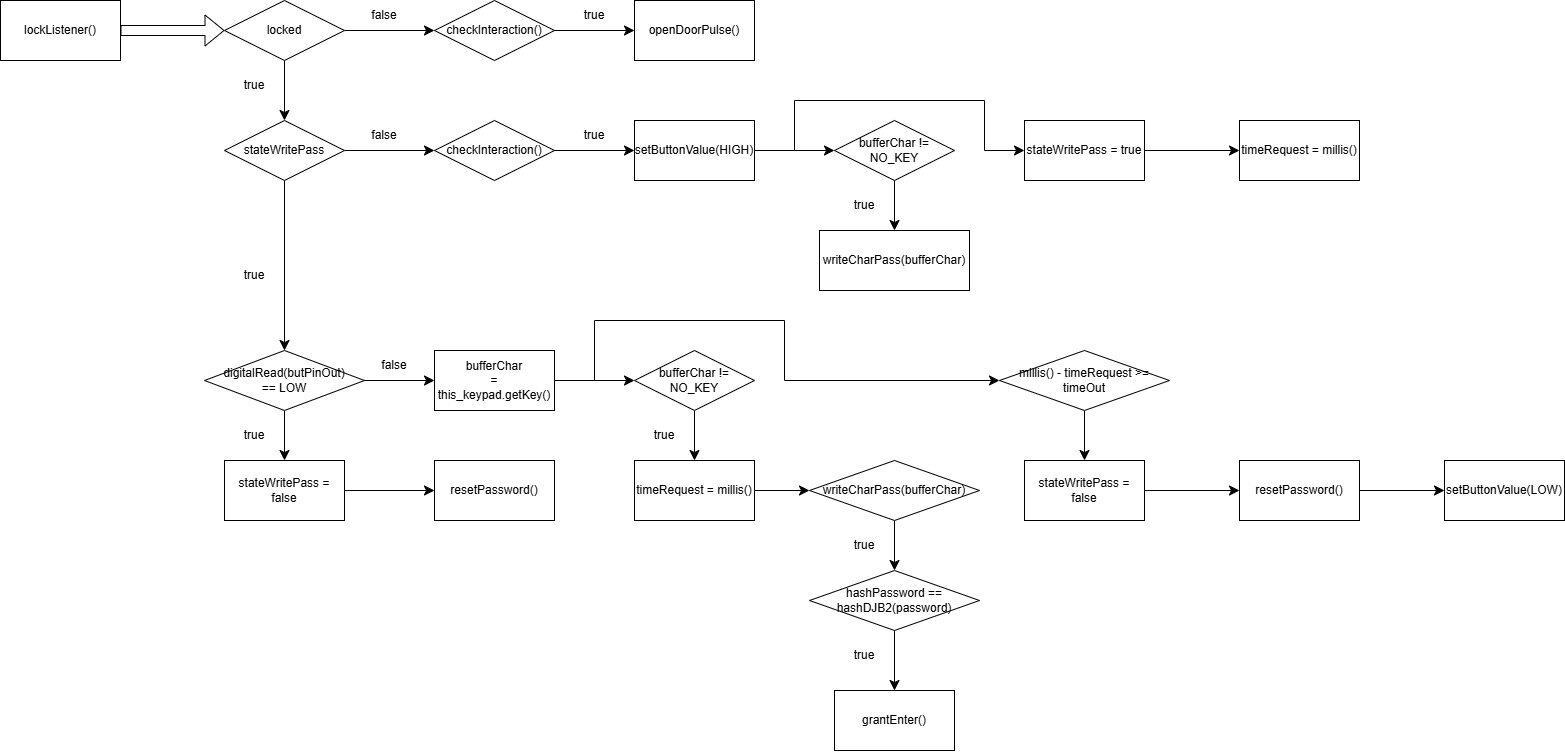

The diagram above was exported from draw.io. Its source (the exported page's mxGraphModel, read from the mxfile embedded in the PNG):
<mxGraphModel dx="3142" dy="1860" grid="1" gridSize="10" guides="1" tooltips="1" connect="1" arrows="1" fold="1" page="1" pageScale="1" pageWidth="1654" pageHeight="1169" math="0" shadow="0">
  <root>
    <mxCell id="0" />
    <mxCell id="1" parent="0" />
    <mxCell id="9E2A6xrvIdtaeiz_ZqQJ-3" edge="1" parent="1" source="9E2A6xrvIdtaeiz_ZqQJ-1" style="edgeStyle=none;curved=1;rounded=0;orthogonalLoop=1;jettySize=auto;html=1;exitX=1;exitY=0.5;exitDx=0;exitDy=0;entryX=0;entryY=0.5;entryDx=0;entryDy=0;fontSize=12;shape=flexArrow;fillColor=#FFFFFF;" target="9E2A6xrvIdtaeiz_ZqQJ-2">
      <mxGeometry relative="1" as="geometry" />
    </mxCell>
    <mxCell id="9E2A6xrvIdtaeiz_ZqQJ-1" parent="1" style="rounded=0;whiteSpace=wrap;html=1;" value="lockListener()" vertex="1">
      <mxGeometry height="60" width="120" x="56" y="60" as="geometry" />
    </mxCell>
    <mxCell id="9E2A6xrvIdtaeiz_ZqQJ-8" edge="1" parent="1" source="9E2A6xrvIdtaeiz_ZqQJ-2" style="edgeStyle=none;curved=1;rounded=0;orthogonalLoop=1;jettySize=auto;html=1;exitX=1;exitY=0.5;exitDx=0;exitDy=0;entryX=0;entryY=0.5;entryDx=0;entryDy=0;fontSize=12;startSize=8;endSize=8;" target="9E2A6xrvIdtaeiz_ZqQJ-7">
      <mxGeometry relative="1" as="geometry" />
    </mxCell>
    <mxCell id="9E2A6xrvIdtaeiz_ZqQJ-15" edge="1" parent="1" source="9E2A6xrvIdtaeiz_ZqQJ-2" style="edgeStyle=none;curved=1;rounded=0;orthogonalLoop=1;jettySize=auto;html=1;exitX=0.5;exitY=1;exitDx=0;exitDy=0;entryX=0.5;entryY=0;entryDx=0;entryDy=0;fontSize=12;startSize=8;endSize=8;" target="9E2A6xrvIdtaeiz_ZqQJ-14">
      <mxGeometry relative="1" as="geometry" />
    </mxCell>
    <mxCell id="9E2A6xrvIdtaeiz_ZqQJ-2" parent="1" style="rhombus;whiteSpace=wrap;html=1;" value="locked" vertex="1">
      <mxGeometry height="60" width="120" x="280" y="60" as="geometry" />
    </mxCell>
    <mxCell id="9E2A6xrvIdtaeiz_ZqQJ-10" edge="1" parent="1" source="9E2A6xrvIdtaeiz_ZqQJ-7" style="edgeStyle=none;curved=1;rounded=0;orthogonalLoop=1;jettySize=auto;html=1;exitX=1;exitY=0.5;exitDx=0;exitDy=0;entryX=0;entryY=0.5;entryDx=0;entryDy=0;fontSize=12;startSize=8;endSize=8;" target="9E2A6xrvIdtaeiz_ZqQJ-9">
      <mxGeometry relative="1" as="geometry" />
    </mxCell>
    <mxCell id="9E2A6xrvIdtaeiz_ZqQJ-7" parent="1" style="rhombus;whiteSpace=wrap;html=1;" value="checkInteraction()" vertex="1">
      <mxGeometry height="60" width="120" x="490" y="60" as="geometry" />
    </mxCell>
    <mxCell id="9E2A6xrvIdtaeiz_ZqQJ-9" parent="1" style="rounded=0;whiteSpace=wrap;html=1;" value="openDoorPulse()" vertex="1">
      <mxGeometry height="60" width="120" x="690" y="60" as="geometry" />
    </mxCell>
    <mxCell id="9E2A6xrvIdtaeiz_ZqQJ-11" parent="1" style="text;html=1;whiteSpace=wrap;strokeColor=none;fillColor=none;align=center;verticalAlign=middle;rounded=0;" value="false" vertex="1">
      <mxGeometry height="30" width="60" x="410" y="60" as="geometry" />
    </mxCell>
    <mxCell id="9E2A6xrvIdtaeiz_ZqQJ-12" parent="1" style="text;html=1;whiteSpace=wrap;strokeColor=none;fillColor=none;align=center;verticalAlign=middle;rounded=0;" value="true" vertex="1">
      <mxGeometry height="30" width="60" x="620" y="60" as="geometry" />
    </mxCell>
    <mxCell id="9E2A6xrvIdtaeiz_ZqQJ-19" edge="1" parent="1" source="9E2A6xrvIdtaeiz_ZqQJ-14" style="edgeStyle=none;curved=1;rounded=0;orthogonalLoop=1;jettySize=auto;html=1;exitX=1;exitY=0.5;exitDx=0;exitDy=0;entryX=0;entryY=0.5;entryDx=0;entryDy=0;fontSize=12;startSize=8;endSize=8;" target="9E2A6xrvIdtaeiz_ZqQJ-17">
      <mxGeometry relative="1" as="geometry" />
    </mxCell>
    <mxCell id="oqvh1cJtSJ8sTTx62qWw-20" edge="1" parent="1" source="9E2A6xrvIdtaeiz_ZqQJ-14" style="edgeStyle=none;curved=1;rounded=0;orthogonalLoop=1;jettySize=auto;html=1;exitX=0.5;exitY=1;exitDx=0;exitDy=0;entryX=0.5;entryY=0;entryDx=0;entryDy=0;fontSize=12;startSize=8;endSize=8;" target="oqvh1cJtSJ8sTTx62qWw-19">
      <mxGeometry relative="1" as="geometry" />
    </mxCell>
    <mxCell id="9E2A6xrvIdtaeiz_ZqQJ-14" parent="1" style="rhombus;whiteSpace=wrap;html=1;" value="stateWritePass" vertex="1">
      <mxGeometry height="60" width="120" x="280" y="180" as="geometry" />
    </mxCell>
    <mxCell id="9E2A6xrvIdtaeiz_ZqQJ-16" parent="1" style="text;html=1;whiteSpace=wrap;strokeColor=none;fillColor=none;align=center;verticalAlign=middle;rounded=0;" value="true" vertex="1">
      <mxGeometry height="30" width="60" x="280" y="130" as="geometry" />
    </mxCell>
    <mxCell id="oqvh1cJtSJ8sTTx62qWw-2" edge="1" parent="1" source="9E2A6xrvIdtaeiz_ZqQJ-17" style="edgeStyle=none;curved=1;rounded=0;orthogonalLoop=1;jettySize=auto;html=1;exitX=1;exitY=0.5;exitDx=0;exitDy=0;entryX=0;entryY=0.5;entryDx=0;entryDy=0;fontSize=12;startSize=8;endSize=8;" target="oqvh1cJtSJ8sTTx62qWw-1">
      <mxGeometry relative="1" as="geometry" />
    </mxCell>
    <mxCell id="9E2A6xrvIdtaeiz_ZqQJ-17" parent="1" style="rhombus;whiteSpace=wrap;html=1;" value="checkInteraction()" vertex="1">
      <mxGeometry height="60" width="120" x="490" y="180" as="geometry" />
    </mxCell>
    <mxCell id="9E2A6xrvIdtaeiz_ZqQJ-21" parent="1" style="text;html=1;whiteSpace=wrap;strokeColor=none;fillColor=none;align=center;verticalAlign=middle;rounded=0;" value="false" vertex="1">
      <mxGeometry height="30" width="60" x="410" y="180" as="geometry" />
    </mxCell>
    <mxCell id="oqvh1cJtSJ8sTTx62qWw-6" edge="1" parent="1" source="oqvh1cJtSJ8sTTx62qWw-1" style="edgeStyle=none;curved=1;rounded=0;orthogonalLoop=1;jettySize=auto;html=1;exitX=1;exitY=0.5;exitDx=0;exitDy=0;fontSize=12;startSize=8;endSize=8;" target="oqvh1cJtSJ8sTTx62qWw-5">
      <mxGeometry relative="1" as="geometry" />
    </mxCell>
    <mxCell id="oqvh1cJtSJ8sTTx62qWw-55" edge="1" parent="1" source="oqvh1cJtSJ8sTTx62qWw-1" style="edgeStyle=orthogonalEdgeStyle;rounded=0;orthogonalLoop=1;jettySize=auto;html=1;exitX=1;exitY=0.5;exitDx=0;exitDy=0;entryX=0;entryY=0.5;entryDx=0;entryDy=0;fontSize=12;startSize=8;endSize=8;" target="oqvh1cJtSJ8sTTx62qWw-13">
      <mxGeometry relative="1" as="geometry">
        <Array as="points">
          <mxPoint x="850" y="210" />
          <mxPoint x="850" y="160" />
          <mxPoint x="1040" y="160" />
          <mxPoint x="1040" y="210" />
        </Array>
      </mxGeometry>
    </mxCell>
    <mxCell id="oqvh1cJtSJ8sTTx62qWw-1" parent="1" style="rounded=0;whiteSpace=wrap;html=1;" value="setButtonValue(HIGH)" vertex="1">
      <mxGeometry height="60" width="120" x="690" y="180" as="geometry" />
    </mxCell>
    <mxCell id="oqvh1cJtSJ8sTTx62qWw-3" parent="1" style="text;html=1;whiteSpace=wrap;strokeColor=none;fillColor=none;align=center;verticalAlign=middle;rounded=0;" value="true" vertex="1">
      <mxGeometry height="30" width="60" x="620" y="180" as="geometry" />
    </mxCell>
    <mxCell id="oqvh1cJtSJ8sTTx62qWw-10" edge="1" parent="1" source="oqvh1cJtSJ8sTTx62qWw-5" style="edgeStyle=none;curved=1;rounded=0;orthogonalLoop=1;jettySize=auto;html=1;exitX=0.5;exitY=1;exitDx=0;exitDy=0;entryX=0.5;entryY=0;entryDx=0;entryDy=0;fontSize=12;startSize=8;endSize=8;" target="oqvh1cJtSJ8sTTx62qWw-7">
      <mxGeometry relative="1" as="geometry" />
    </mxCell>
    <mxCell id="oqvh1cJtSJ8sTTx62qWw-5" parent="1" style="rhombus;whiteSpace=wrap;html=1;" value="bufferChar != NO_KEY" vertex="1">
      <mxGeometry height="60" width="120" x="890" y="180" as="geometry" />
    </mxCell>
    <mxCell id="oqvh1cJtSJ8sTTx62qWw-7" parent="1" style="rounded=0;whiteSpace=wrap;html=1;" value="writeCharPass(bufferChar)" vertex="1">
      <mxGeometry height="60" width="150" x="875" y="290" as="geometry" />
    </mxCell>
    <mxCell id="oqvh1cJtSJ8sTTx62qWw-12" parent="1" style="text;html=1;whiteSpace=wrap;strokeColor=none;fillColor=none;align=center;verticalAlign=middle;rounded=0;" value="true" vertex="1">
      <mxGeometry height="30" width="60" x="890" y="250" as="geometry" />
    </mxCell>
    <mxCell id="oqvh1cJtSJ8sTTx62qWw-17" edge="1" parent="1" source="oqvh1cJtSJ8sTTx62qWw-13" style="edgeStyle=none;curved=1;rounded=0;orthogonalLoop=1;jettySize=auto;html=1;exitX=1;exitY=0.5;exitDx=0;exitDy=0;entryX=0;entryY=0.5;entryDx=0;entryDy=0;fontSize=12;startSize=8;endSize=8;" target="oqvh1cJtSJ8sTTx62qWw-16">
      <mxGeometry relative="1" as="geometry" />
    </mxCell>
    <mxCell id="oqvh1cJtSJ8sTTx62qWw-13" parent="1" style="rounded=0;whiteSpace=wrap;html=1;" value="stateWritePass = true" vertex="1">
      <mxGeometry height="60" width="120" x="1080" y="180" as="geometry" />
    </mxCell>
    <mxCell id="oqvh1cJtSJ8sTTx62qWw-16" parent="1" style="rounded=0;whiteSpace=wrap;html=1;" value="timeRequest = millis()" vertex="1">
      <mxGeometry height="60" width="120" x="1295" y="180" as="geometry" />
    </mxCell>
    <mxCell id="oqvh1cJtSJ8sTTx62qWw-33" edge="1" parent="1" source="oqvh1cJtSJ8sTTx62qWw-19" style="edgeStyle=none;curved=1;rounded=0;orthogonalLoop=1;jettySize=auto;html=1;exitX=0.5;exitY=1;exitDx=0;exitDy=0;entryX=0.5;entryY=0;entryDx=0;entryDy=0;fontSize=12;startSize=8;endSize=8;" target="oqvh1cJtSJ8sTTx62qWw-22">
      <mxGeometry relative="1" as="geometry" />
    </mxCell>
    <mxCell id="oqvh1cJtSJ8sTTx62qWw-19" parent="1" style="rhombus;whiteSpace=wrap;html=1;" value="digitalRead(butPinOut)&lt;div&gt;==&amp;nbsp;&lt;span style=&quot;background-color: transparent; color: light-dark(rgb(0, 0, 0), rgb(255, 255, 255));&quot;&gt;LOW&lt;/span&gt;&lt;/div&gt;" vertex="1">
      <mxGeometry height="60" width="160" x="260" y="410" as="geometry" />
    </mxCell>
    <mxCell id="oqvh1cJtSJ8sTTx62qWw-21" parent="1" style="text;html=1;whiteSpace=wrap;strokeColor=none;fillColor=none;align=center;verticalAlign=middle;rounded=0;" value="true" vertex="1">
      <mxGeometry height="30" width="60" x="280" y="320" as="geometry" />
    </mxCell>
    <mxCell id="oqvh1cJtSJ8sTTx62qWw-34" edge="1" parent="1" source="oqvh1cJtSJ8sTTx62qWw-22" style="edgeStyle=none;curved=1;rounded=0;orthogonalLoop=1;jettySize=auto;html=1;exitX=1;exitY=0.5;exitDx=0;exitDy=0;entryX=0;entryY=0.5;entryDx=0;entryDy=0;fontSize=12;startSize=8;endSize=8;" target="oqvh1cJtSJ8sTTx62qWw-25">
      <mxGeometry relative="1" as="geometry" />
    </mxCell>
    <mxCell id="oqvh1cJtSJ8sTTx62qWw-22" parent="1" style="rounded=0;whiteSpace=wrap;html=1;" value="stateWritePass = false" vertex="1">
      <mxGeometry height="60" width="120" x="280" y="520" as="geometry" />
    </mxCell>
    <mxCell id="oqvh1cJtSJ8sTTx62qWw-24" parent="1" style="text;html=1;whiteSpace=wrap;strokeColor=none;fillColor=none;align=center;verticalAlign=middle;rounded=0;" value="true" vertex="1">
      <mxGeometry height="30" width="60" x="280" y="480" as="geometry" />
    </mxCell>
    <mxCell id="oqvh1cJtSJ8sTTx62qWw-25" parent="1" style="rounded=0;whiteSpace=wrap;html=1;" value="resetPassword()" vertex="1">
      <mxGeometry height="60" width="120" x="490" y="520" as="geometry" />
    </mxCell>
    <mxCell id="oqvh1cJtSJ8sTTx62qWw-47" edge="1" parent="1" source="oqvh1cJtSJ8sTTx62qWw-28" style="edgeStyle=none;curved=1;rounded=0;orthogonalLoop=1;jettySize=auto;html=1;exitX=1;exitY=0.5;exitDx=0;exitDy=0;entryX=0;entryY=0.5;entryDx=0;entryDy=0;fontSize=12;startSize=8;endSize=8;" target="oqvh1cJtSJ8sTTx62qWw-46">
      <mxGeometry relative="1" as="geometry" />
    </mxCell>
    <mxCell id="oqvh1cJtSJ8sTTx62qWw-53" edge="1" parent="1" source="oqvh1cJtSJ8sTTx62qWw-28" style="edgeStyle=orthogonalEdgeStyle;rounded=0;orthogonalLoop=1;jettySize=auto;html=1;exitX=1;exitY=0.5;exitDx=0;exitDy=0;entryX=0;entryY=0.5;entryDx=0;entryDy=0;fontSize=12;startSize=8;endSize=8;" target="oqvh1cJtSJ8sTTx62qWw-57">
      <mxGeometry relative="1" as="geometry">
        <Array as="points">
          <mxPoint x="650" y="440" />
          <mxPoint x="650" y="380" />
          <mxPoint x="840" y="380" />
          <mxPoint x="840" y="440" />
        </Array>
        <mxPoint x="1080" y="439.9999999999998" as="targetPoint" />
      </mxGeometry>
    </mxCell>
    <mxCell id="oqvh1cJtSJ8sTTx62qWw-28" parent="1" style="rounded=0;whiteSpace=wrap;html=1;" value="bufferChar&lt;div&gt;=&lt;/div&gt;&lt;div&gt;this_keypad.getKey()&lt;/div&gt;" vertex="1">
      <mxGeometry height="60" width="120" x="490" y="410" as="geometry" />
    </mxCell>
    <mxCell id="oqvh1cJtSJ8sTTx62qWw-32" edge="1" parent="1" source="oqvh1cJtSJ8sTTx62qWw-31" style="edgeStyle=none;curved=1;rounded=0;orthogonalLoop=1;jettySize=auto;html=1;exitX=0;exitY=1;exitDx=0;exitDy=0;entryX=0;entryY=0.5;entryDx=0;entryDy=0;fontSize=12;startSize=8;endSize=8;" target="oqvh1cJtSJ8sTTx62qWw-28">
      <mxGeometry relative="1" as="geometry" />
    </mxCell>
    <mxCell id="oqvh1cJtSJ8sTTx62qWw-31" parent="1" style="text;html=1;whiteSpace=wrap;strokeColor=none;fillColor=none;align=center;verticalAlign=middle;rounded=0;" value="false" vertex="1">
      <mxGeometry height="30" width="60" x="420" y="410" as="geometry" />
    </mxCell>
    <mxCell id="oqvh1cJtSJ8sTTx62qWw-38" edge="1" parent="1" source="oqvh1cJtSJ8sTTx62qWw-35" style="edgeStyle=none;curved=1;rounded=0;orthogonalLoop=1;jettySize=auto;html=1;exitX=1;exitY=0.5;exitDx=0;exitDy=0;fontSize=12;startSize=8;endSize=8;entryX=0;entryY=0.5;entryDx=0;entryDy=0;" target="oqvh1cJtSJ8sTTx62qWw-37">
      <mxGeometry relative="1" as="geometry">
        <mxPoint x="860" y="550" as="targetPoint" />
      </mxGeometry>
    </mxCell>
    <mxCell id="oqvh1cJtSJ8sTTx62qWw-35" parent="1" style="rounded=0;whiteSpace=wrap;html=1;" value="timeRequest = millis()" vertex="1">
      <mxGeometry height="60" width="120" x="690" y="520" as="geometry" />
    </mxCell>
    <mxCell id="oqvh1cJtSJ8sTTx62qWw-40" edge="1" parent="1" source="oqvh1cJtSJ8sTTx62qWw-37" style="edgeStyle=none;curved=1;rounded=0;orthogonalLoop=1;jettySize=auto;html=1;exitX=0.5;exitY=1;exitDx=0;exitDy=0;fontSize=12;startSize=8;endSize=8;" target="oqvh1cJtSJ8sTTx62qWw-39">
      <mxGeometry relative="1" as="geometry" />
    </mxCell>
    <mxCell id="oqvh1cJtSJ8sTTx62qWw-37" parent="1" style="rhombus;whiteSpace=wrap;html=1;" value="writeCharPass(bufferChar)" vertex="1">
      <mxGeometry height="60" width="170" x="865" y="520" as="geometry" />
    </mxCell>
    <mxCell id="oqvh1cJtSJ8sTTx62qWw-43" edge="1" parent="1" source="oqvh1cJtSJ8sTTx62qWw-39" style="edgeStyle=none;curved=1;rounded=0;orthogonalLoop=1;jettySize=auto;html=1;exitX=0.5;exitY=1;exitDx=0;exitDy=0;entryX=0.5;entryY=0;entryDx=0;entryDy=0;fontSize=12;startSize=8;endSize=8;" target="oqvh1cJtSJ8sTTx62qWw-42">
      <mxGeometry relative="1" as="geometry" />
    </mxCell>
    <mxCell id="oqvh1cJtSJ8sTTx62qWw-39" parent="1" style="rhombus;whiteSpace=wrap;html=1;" value="hashPassword == hashDJB2(password)" vertex="1">
      <mxGeometry height="60" width="170" x="865" y="630" as="geometry" />
    </mxCell>
    <mxCell id="oqvh1cJtSJ8sTTx62qWw-41" parent="1" style="text;html=1;whiteSpace=wrap;strokeColor=none;fillColor=none;align=center;verticalAlign=middle;rounded=0;" value="true" vertex="1">
      <mxGeometry height="30" width="60" x="890" y="590" as="geometry" />
    </mxCell>
    <mxCell id="oqvh1cJtSJ8sTTx62qWw-42" parent="1" style="rounded=0;whiteSpace=wrap;html=1;" value="grantEnter()" vertex="1">
      <mxGeometry height="60" width="120" x="890" y="750" as="geometry" />
    </mxCell>
    <mxCell id="oqvh1cJtSJ8sTTx62qWw-44" parent="1" style="text;html=1;whiteSpace=wrap;strokeColor=none;fillColor=none;align=center;verticalAlign=middle;rounded=0;" value="true" vertex="1">
      <mxGeometry height="30" width="60" x="890" y="700" as="geometry" />
    </mxCell>
    <mxCell id="oqvh1cJtSJ8sTTx62qWw-50" edge="1" parent="1" source="oqvh1cJtSJ8sTTx62qWw-46" style="edgeStyle=none;curved=1;rounded=0;orthogonalLoop=1;jettySize=auto;html=1;exitX=0.5;exitY=1;exitDx=0;exitDy=0;entryX=0.5;entryY=0;entryDx=0;entryDy=0;fontSize=12;startSize=8;endSize=8;" target="oqvh1cJtSJ8sTTx62qWw-35">
      <mxGeometry relative="1" as="geometry" />
    </mxCell>
    <mxCell id="oqvh1cJtSJ8sTTx62qWw-46" parent="1" style="rhombus;whiteSpace=wrap;html=1;" value="bufferChar != NO_KEY" vertex="1">
      <mxGeometry height="60" width="120" x="690" y="410" as="geometry" />
    </mxCell>
    <mxCell id="oqvh1cJtSJ8sTTx62qWw-49" parent="1" style="text;html=1;whiteSpace=wrap;strokeColor=none;fillColor=none;align=center;verticalAlign=middle;rounded=0;" value="true" vertex="1">
      <mxGeometry height="30" width="60" x="690" y="480" as="geometry" />
    </mxCell>
    <mxCell id="oqvh1cJtSJ8sTTx62qWw-59" edge="1" parent="1" source="oqvh1cJtSJ8sTTx62qWw-57" style="edgeStyle=none;curved=1;rounded=0;orthogonalLoop=1;jettySize=auto;html=1;exitX=0.5;exitY=1;exitDx=0;exitDy=0;entryX=0.5;entryY=0;entryDx=0;entryDy=0;fontSize=12;startSize=8;endSize=8;">
      <mxGeometry relative="1" as="geometry">
        <mxPoint x="1140" y="520" as="targetPoint" />
      </mxGeometry>
    </mxCell>
    <mxCell id="oqvh1cJtSJ8sTTx62qWw-57" parent="1" style="rhombus;whiteSpace=wrap;html=1;" value="millis() - timeRequest &amp;gt;= timeOut" vertex="1">
      <mxGeometry height="60" width="170" x="1055" y="410" as="geometry" />
    </mxCell>
    <mxCell id="oqvh1cJtSJ8sTTx62qWw-62" edge="1" parent="1" source="oqvh1cJtSJ8sTTx62qWw-60" style="edgeStyle=none;curved=1;rounded=0;orthogonalLoop=1;jettySize=auto;html=1;exitX=1;exitY=0.5;exitDx=0;exitDy=0;entryX=0;entryY=0.5;entryDx=0;entryDy=0;fontSize=12;startSize=8;endSize=8;" target="oqvh1cJtSJ8sTTx62qWw-61">
      <mxGeometry relative="1" as="geometry" />
    </mxCell>
    <mxCell id="oqvh1cJtSJ8sTTx62qWw-60" parent="1" style="rounded=0;whiteSpace=wrap;html=1;" value="stateWritePass = false" vertex="1">
      <mxGeometry height="60" width="120" x="1080" y="520" as="geometry" />
    </mxCell>
    <mxCell id="oqvh1cJtSJ8sTTx62qWw-64" edge="1" parent="1" source="oqvh1cJtSJ8sTTx62qWw-61" style="edgeStyle=none;curved=1;rounded=0;orthogonalLoop=1;jettySize=auto;html=1;exitX=1;exitY=0.5;exitDx=0;exitDy=0;fontSize=12;startSize=8;endSize=8;entryX=0;entryY=0.5;entryDx=0;entryDy=0;" target="oqvh1cJtSJ8sTTx62qWw-63">
      <mxGeometry relative="1" as="geometry" />
    </mxCell>
    <mxCell id="oqvh1cJtSJ8sTTx62qWw-61" parent="1" style="rounded=0;whiteSpace=wrap;html=1;" value="resetPassword()" vertex="1">
      <mxGeometry height="60" width="120" x="1295" y="520" as="geometry" />
    </mxCell>
    <mxCell id="oqvh1cJtSJ8sTTx62qWw-63" parent="1" style="rounded=0;whiteSpace=wrap;html=1;" value="setButtonValue(LOW)" vertex="1">
      <mxGeometry height="60" width="120" x="1500" y="520" as="geometry" />
    </mxCell>
  </root>
</mxGraphModel>